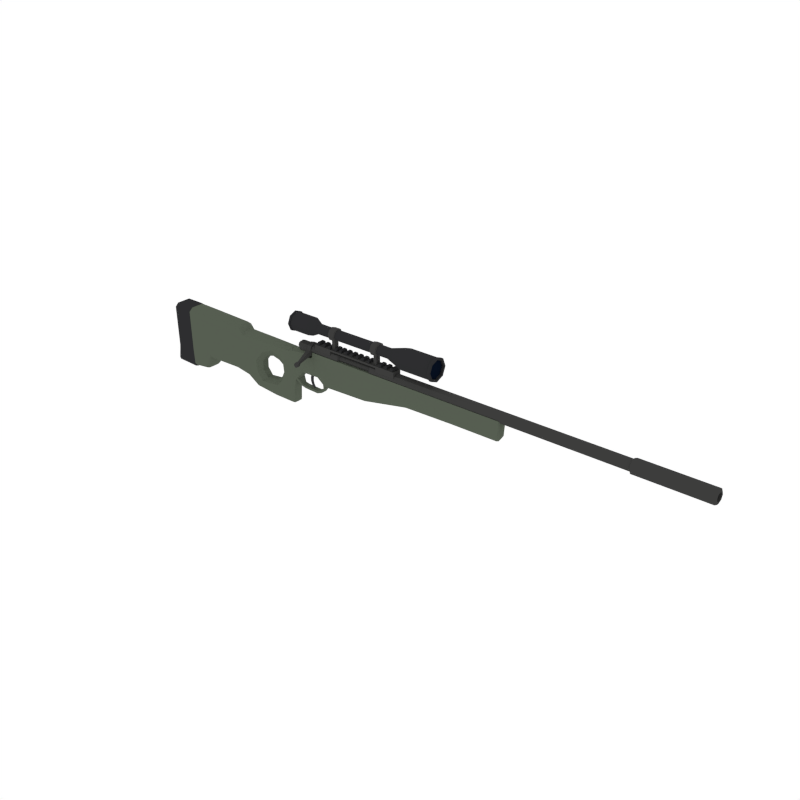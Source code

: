 # Source: SniperRifle_3.blend  (saved by Blender 2.79.0; exported with 4.5.12 LTS)
import bpy
from mathutils import Matrix  # noqa: F401  (used for matrix-valued properties, if any)

bpy.ops.wm.read_factory_settings(use_empty=True)
scene = bpy.context.scene
scene.name = 'Scene'

# ---- collections
col_collection_1 = bpy.data.collections.new('Collection 1'); scene.collection.children.link(col_collection_1)

# ---- materials (node trees are filled in below, after node groups)
mat_green = bpy.data.materials.new('Green')
mat_green.alpha_threshold = 0.0
mat_green.diffuse_color = (0.09315, 0.1107, 0.08222, 1.0)
mat_green.roughness = 0.5
mat_black = bpy.data.materials.new('Black')
mat_black.alpha_threshold = 0.0
mat_black.diffuse_color = (0.02697, 0.02748, 0.0291, 1.0)
mat_black.roughness = 0.5
mat_darkmetal = bpy.data.materials.new('DarkMetal')
mat_darkmetal.alpha_threshold = 0.0
mat_darkmetal.diffuse_color = (0.047, 0.04696, 0.04579, 1.0)
mat_darkmetal.roughness = 0.5
mat_glass = bpy.data.materials.new('Glass')
mat_glass.alpha_threshold = 0.0
mat_glass.diffuse_color = (0.002634, 0.005688, 0.01463, 1.0)
mat_glass.roughness = 0.5
mat_grey = bpy.data.materials.new('Grey')
mat_grey.alpha_threshold = 0.0
mat_grey.diffuse_color = (0.04112, 0.04221, 0.04445, 1.0)
mat_grey.roughness = 0.5

# ---- material node trees

# ---- world
world_world = bpy.data.worlds.new('World'); scene.world = world_world
world_world.color = (1.0, 1.0, 1.0)
world_world.use_sun_shadow = False
world_world.sun_shadow_jitter_overblur = 0.0
world_world.cycles.sampling_method = 'NONE'
world_world.cycles.sample_map_resolution = 256

# ---- meshes
me_cylinder_034 = bpy.data.meshes.new('Cylinder.034')
me_cylinder_034.from_pydata([(0.3404, 0.114, 0.6758), (0.3404, 0.08064, 0.5952), (0.3404, -1.338e-07, 0.5618), (0.3404, -0.08064, 0.5952), (0.3404, -0.114, 0.6758), (0.3404, -0.08064, 0.7565), (0.3404, -1.274e-07, 0.7899), (0.3404, 0.08064, 0.7565), (0.4427, 0.06334, 0.6758), (0.4427, 0.04479, 0.631), (0.4427, -1.333e-07, 0.6125), (0.4427, -0.04479, 0.631), (0.4427, -0.06334, 0.6758), (0.4427, -0.04479, 0.7206), (0.4427, -1.297e-07, 0.7392), (0.4427, 0.04479, 0.7206), (0.6352, -1.333e-07, 0.6125), (0.6352, 0.04479, 0.631), (0.6352, 0.04479, 0.7206), (0.6352, -1.297e-07, 0.7392), (0.6352, -0.04479, 0.7206), (0.6352, -0.06334, 0.6758), (0.6352, -0.04479, 0.631), (0.6352, 0.06334, 0.6758), (0.7245, 0.04479, 0.631), (0.7245, -1.297e-07, 0.7392), (0.7245, -0.06334, 0.6758), (0.7245, 0.06334, 0.6758), (0.7245, -1.333e-07, 0.6125), (0.7245, 0.04479, 0.7206), (0.7245, -0.04479, 0.7206), (0.7245, -0.04479, 0.631), (0.7176, -1.338e-07, 0.5963), (0.6422, -1.338e-07, 0.5963), (0.7176, 0.05624, 0.7321), (0.6422, 0.05624, 0.7321), (0.7176, -0.05624, 0.7321), (0.6422, -0.05624, 0.7321), (0.7176, -0.05624, 0.6196), (0.6422, -0.05624, 0.6196), (0.6422, -0.07953, 0.6758), (0.6422, -1.294e-07, 0.7554), (0.6422, 0.07953, 0.6758), (0.6422, 0.05624, 0.6196), (0.7176, 0.05624, 0.6196), (0.7176, -1.294e-07, 0.7554), (0.7176, -0.07953, 0.6758), (0.7176, 0.07953, 0.6758), (0.7004, -1.343e-07, 0.5959), (0.6594, -1.343e-07, 0.5959), (0.7004, -0.03059, 0.6086), (0.6594, -0.03059, 0.6086), (0.6594, 0.03059, 0.6086), (0.7004, 0.03059, 0.6086), (0.7004, -1.343e-07, 0.4464), (0.6594, -1.343e-07, 0.4464), (0.7004, -0.03059, 0.4464), (0.6594, -0.03059, 0.4464), (0.6594, 0.03059, 0.4464), (0.7004, 0.03059, 0.4464), (1.701, 0.1312, 0.6758), (1.701, 0.09275, 0.5831), (1.701, 3.43e-08, 0.5447), (1.701, -0.09275, 0.5831), (1.701, -0.1312, 0.6758), (1.701, -0.09275, 0.7686), (1.701, 4.16e-08, 0.807), (1.701, 0.09275, 0.7686), (2.124, 0.1312, 0.6758), (2.124, 0.09275, 0.5831), (2.124, 1.723e-07, 0.5447), (2.124, -0.09275, 0.5831), (2.124, -0.1312, 0.6758), (2.124, -0.09275, 0.7686), (2.124, 1.796e-07, 0.807), (2.124, 0.09275, 0.7686), (1.48, 0.06334, 0.6758), (1.48, 0.04479, 0.631), (1.48, 1.268e-08, 0.6125), (1.48, -0.04479, 0.631), (1.48, -0.06334, 0.6758), (1.48, -0.04479, 0.7206), (1.48, 1.621e-08, 0.7392), (1.48, 0.04479, 0.7206), (1.338, -3.895e-08, 0.6125), (1.338, 0.04479, 0.631), (1.338, 0.04479, 0.7206), (1.338, -3.543e-08, 0.7392), (1.338, -0.04479, 0.7206), (1.338, -0.06334, 0.6758), (1.338, -0.04479, 0.631), (1.338, 0.06334, 0.6758), (1.249, 0.04479, 0.631), (1.249, -5.938e-08, 0.7392), (1.249, -0.06334, 0.6758), (1.249, 0.06334, 0.6758), (1.249, -6.29e-08, 0.6125), (1.249, 0.04479, 0.7206), (1.249, -0.04479, 0.7206), (1.249, -0.04479, 0.631), (1.256, -6.161e-08, 0.5963), (1.331, -4.139e-08, 0.5963), (1.256, 0.05624, 0.7321), (1.331, 0.05624, 0.7321), (1.256, -0.05624, 0.7321), (1.331, -0.05624, 0.7321), (1.256, -0.05624, 0.6196), (1.331, -0.05624, 0.6196), (1.331, -0.07953, 0.6758), (1.331, -3.696e-08, 0.7554), (1.331, 0.07953, 0.6758), (1.331, 0.05624, 0.6196), (1.256, 0.05624, 0.6196), (1.256, -5.719e-08, 0.7554), (1.256, -0.07953, 0.6758), (1.256, 0.07953, 0.6758), (1.273, -5.744e-08, 0.5959), (1.314, -4.644e-08, 0.5959), (1.273, -0.03059, 0.6086), (1.314, -0.03059, 0.6086), (1.314, 0.03059, 0.6086), (1.273, 0.03059, 0.6086), (1.273, -5.744e-08, 0.4464), (1.314, -4.644e-08, 0.4464), (1.273, -0.03059, 0.4464), (1.314, -0.03059, 0.4464), (1.314, 0.03059, 0.4464), (1.273, 0.03059, 0.4464), (2.124, 0.1144, 0.6758), (2.124, 0.08087, 0.595), (2.124, 1.721e-07, 0.5615), (2.124, -0.08087, 0.595), (2.124, -0.1144, 0.6758), (2.124, -0.08087, 0.7567), (2.124, 1.784e-07, 0.7902), (2.124, 0.08087, 0.7567), (2.099, 0.1144, 0.6758), (2.099, 0.08087, 0.595), (2.099, 1.721e-07, 0.5615), (2.099, -0.08087, 0.595), (2.099, -0.1144, 0.6758), (2.099, -0.08087, 0.7567), (2.099, 1.784e-07, 0.7902), (2.099, 0.08087, 0.7567), (0.06597, 0.09397, 0.6758), (0.06597, 0.06645, 0.6094), (0.06597, -1.321e-07, 0.5819), (0.06597, -0.06645, 0.6094), (0.06597, -0.09397, 0.6758), (0.06597, -0.06645, 0.7423), (0.06597, -1.269e-07, 0.7698), (0.06597, 0.06645, 0.7423), (0.08145, 0.09397, 0.6758), (0.08145, 0.06645, 0.6094), (0.08145, -1.321e-07, 0.5819), (0.08145, -0.06645, 0.6094), (0.08145, -0.09397, 0.6758), (0.08145, -0.06645, 0.7423), (0.08145, -1.269e-07, 0.7698), (0.08145, 0.06645, 0.7423), (2.095, 0.09275, 0.7686), (2.095, 1.655e-07, 0.807), (2.095, -0.09275, 0.7686), (2.095, -0.1312, 0.6758), (2.095, -0.09275, 0.5831), (2.095, 1.582e-07, 0.5447), (2.095, 0.09275, 0.5831), (2.095, 0.1312, 0.6758), (2.124, 0.1414, 0.6758), (2.124, 0.09997, 0.5759), (2.124, 1.725e-07, 0.5345), (2.124, -0.09997, 0.5759), (2.124, -0.1414, 0.6758), (2.124, -0.09997, 0.7758), (2.124, 1.804e-07, 0.8172), (2.124, 0.09997, 0.7758), (2.095, 0.09997, 0.7758), (2.095, -0.09997, 0.7758), (2.095, -0.09997, 0.5759), (2.095, 0.09997, 0.5759), (2.095, 1.652e-07, 0.8172), (2.095, -0.1414, 0.6758), (2.095, 1.574e-07, 0.5345), (2.095, 0.1414, 0.6758), (0.09083, 0.08064, 0.7565), (0.09083, -1.274e-07, 0.7899), (0.09083, -0.08064, 0.7565), (0.09083, -0.114, 0.6758), (0.09083, -0.08064, 0.5952), (0.09083, -1.338e-07, 0.5618), (0.09083, 0.08064, 0.5952), (0.09083, 0.114, 0.6758), (0.06651, 0.1243, 0.6758), (0.06651, 0.08788, 0.588), (0.06651, -1.348e-07, 0.5515), (0.06651, -0.08788, 0.588), (0.06651, -0.1243, 0.6758), (0.06651, -0.08788, 0.7637), (0.06651, -1.279e-07, 0.8001), (0.06651, 0.08788, 0.7637), (0.09028, 0.08788, 0.7637), (0.09028, -0.08788, 0.7637), (0.09028, -0.08788, 0.588), (0.09028, 0.08788, 0.588), (0.09028, -1.279e-07, 0.8001), (0.09028, -0.1243, 0.6758), (0.09028, -1.348e-07, 0.5515), (0.09028, 0.1243, 0.6758), (0.286, -0.06872, 0.3492), (0.5381, -0.06299, 0.3807), (1.738, -0.06299, 0.3807), (2.352, -0.06299, 0.3807), (-1.903, -0.1335, -0.1549), (-0.7725, -0.1007, -0.04624), (-1.659, -0.1335, -0.1339), (0.3716, -0.06387, 0.3807), (0.3716, -0.01991, 0.3807), (0.286, -0.0214, 0.3807), (-1.644, -0.1348, -0.1328), (0.05233, -0.05538, -0.3604), (0.2023, -0.01337, 0.05729), (0.2054, -0.06816, 0.1294), (0.2032, -0.05174, 0.0784), (0.07542, -0.06755, 0.003109), (0.0939, -0.0625, -0.03936), (0.5409, -0.06299, 0.0452), (0.5398, -0.0472, -0.005778), (2.355, -0.06299, 0.1885), (2.354, -0.0472, 0.1375), (1.741, -0.06299, 0.1769), (1.74, -0.0472, 0.1259), (2.956, -0.06299, 0.3807), (2.968, -0.0472, 0.3807), (0.02803, -0.06941, -0.1821), (0.05896, -0.06116, -0.1848), (0.4298, -0.06373, 0.1326), (0.4267, -0.009507, 0.06056), (0.4276, -0.04772, 0.08167), (2.941, -0.06299, 0.1901), (2.934, -0.0472, 0.139), (2.956, -0.06299, 0.3138), (2.968, -0.0472, 0.3063), (2.949, -0.06299, 0.2003), (2.958, -0.0472, 0.171), (0.3717, -0.06417, 0.3278), (0.3475, -0.06579, 0.3036), (0.3717, -0.06415, 0.2795), (0.3104, -0.06816, 0.3036), (0.2861, -0.06949, 0.3278), (0.2862, -0.0694, 0.2795), (0.2861, -0.02164, 0.3278), (0.3103, -0.02123, 0.3036), (0.3475, -0.0205, 0.3036), (0.3717, -0.02001, 0.3278), (-1.445, -0.127, -0.1127), (-1.34, -0.1229, -0.1028), (-0.04752, -0.07236, -0.1727), (-0.6593, -0.09629, -0.1851), (-0.1801, -0.07754, 0.2964), (0.006664, -0.07024, 0.007412), (-0.07572, -0.07346, 0.2964), (-0.1628, -0.03926, 0.3384), (0.01959, -0.0339, 0.3384), (0.02586, -0.06949, 0.2964), (0.06084, -0.06916, 0.3135), (-1.918, -0.1335, 0.3659), (-1.92, -0.08972, 0.4079), (-0.7417, -0.09951, 0.2964), (-0.7416, -0.05008, 0.3384), (-1.671, -0.1335, 0.3659), (-1.672, -0.08972, 0.4079), (-1.655, -0.1352, 0.3659), (-1.657, -0.08316, 0.4079), (-1.439, -0.1268, 0.3659), (-1.439, -0.07674, 0.4079), (-1.341, -0.07361, 0.4079), (-1.34, -0.1229, 0.3659), (-0.325, -0.04402, 0.3384), (-0.3391, -0.08376, 0.2964), (-0.07864, -0.03678, 0.3384), (-0.5128, -0.09056, -0.2852), (-0.552, -0.0464, -0.3222), (-0.5405, -0.08007, -0.3113), (-1.933, -0.08538, -0.3715), (-1.928, -0.1335, -0.3286), (-1.932, -0.1194, -0.3589), (-0.8588, -0.1041, -0.1445), (-0.8918, -0.05632, -0.1815), (-0.8821, -0.09003, -0.1707), (-1.647, -0.1335, -0.3402), (-1.644, -0.08538, -0.3836), (-1.645, -0.1194, -0.3709), (-1.63, -0.07787, -0.3687), (-1.633, -0.1344, -0.3254), (-1.631, -0.1119, -0.356), (0.02442, -0.06955, -0.3303), (0.03205, -0.06776, -0.3554), (-1.434, -0.07213, -0.3497), (-1.436, -0.1267, -0.3064), (-1.435, -0.1061, -0.337), (-1.341, -0.06933, -0.1815), (-1.34, -0.1229, -0.1445), (-1.341, -0.1034, -0.1707), (-0.7016, -0.05077, -0.2201), (-0.6892, -0.0844, -0.2098), (-0.257, -0.03883, -0.3561), (-0.2157, -0.07894, -0.3239), (-0.2449, -0.07232, -0.3485), (0.05289, -0.05968, -0.3303), (1.146, -0.06299, 0.3807), (1.148, -0.06299, 0.06358), (1.147, -0.0472, 0.01261), (0.0995, -0.0683, 0.02598), (0.1137, -0.06055, -0.01803), (0.1264, -0.02213, -0.02857), (0.1537, -0.03519, -0.112), (0.1623, -0.03519, -0.08698), (0.1628, -0.03218, -0.08723), (0.2213, -0.03519, -0.1276), (0.2213, -0.03519, -0.09954), (0.2213, -0.01825, -0.09968), (0.4072, -0.03519, -0.1351), (0.4072, -0.03519, -0.106), (0.4072, -0.01638, -0.106), (0.479, -0.03519, -0.1068), (0.4643, -0.03519, -0.08171), (0.464, -0.01748, -0.0816), (0.5359, -0.03519, -0.03512), (0.5071, -0.03519, -0.03927), (0.5079, -0.02039, -0.0389), (0.5123, -0.009118, -0.005895), (0.5128, -0.04732, 0.01522), (0.5142, -0.06317, 0.0662), (-0.8312, -0.103, -0.05209), (-0.8036, -0.1019, 0.3659), (-0.8036, -0.05251, 0.4079), (-0.9086, -0.106, -0.1445), (-0.9296, -0.09141, -0.1707), (-0.9382, -0.05766, -0.1815), (-0.4038, -0.04152, 0.1057), (-0.4323, -0.08741, 0.1605), (-0.451, -0.08814, -0.2253), (-0.406, -0.04034, -0.1765), (-0.5311, -0.09127, -0.121), (-0.4755, -0.04238, -0.09071), (-0.4737, -0.04274, 0.01714), (-0.5462, -0.09186, 0.02246), (-0.1269, -0.07546, -0.1166), (-0.1635, -0.03296, -0.0949), (-0.24, -0.03547, -0.1561), (-0.1989, -0.07828, -0.2079), (-0.2834, -0.08159, 0.2216), (-0.2994, -0.03721, 0.1358), (-0.2032, -0.03439, 0.1109), (-0.1683, -0.07708, 0.1906), (-0.1046, -0.07459, 0.1403), (-0.1376, -0.03206, 0.06285), (-0.1316, -0.03173, -0.02377), (-0.08854, -0.07396, -0.009264), (0.286, 0.06872, 0.3492), (0.5381, 0.06299, 0.3807), (1.738, 0.06299, 0.3807), (2.352, 0.06299, 0.3807), (-1.903, 0.1335, -0.1549), (-0.7725, 0.1007, -0.04624), (-1.659, 0.1335, -0.1339), (0.3716, 0.06387, 0.3807), (0.3716, 0.01991, 0.3807), (0.286, 0.0214, 0.3807), (-1.644, 0.1348, -0.1328), (0.05233, 0.05538, -0.3604), (0.2023, 0.01337, 0.05729), (0.2054, 0.06816, 0.1294), (0.2032, 0.05174, 0.0784), (0.07542, 0.06755, 0.003109), (0.0939, 0.0625, -0.03936), (0.5409, 0.06299, 0.0452), (0.5398, 0.0472, -0.005778), (2.355, 0.06299, 0.1885), (2.354, 0.0472, 0.1375), (1.741, 0.06299, 0.1769), (1.74, 0.0472, 0.1259), (2.956, 0.06299, 0.3807), (2.968, 0.0472, 0.3807), (0.02803, 0.06941, -0.1821), (0.05896, 0.06116, -0.1848), (0.4298, 0.06373, 0.1326), (0.4267, 0.009507, 0.06056), (0.4276, 0.04772, 0.08167), (2.941, 0.06299, 0.1901), (2.934, 0.0472, 0.139), (2.956, 0.06299, 0.3138), (2.968, 0.0472, 0.3063), (2.949, 0.06299, 0.2003), (2.958, 0.0472, 0.171), (0.3717, 0.06417, 0.3278), (0.3475, 0.06579, 0.3036), (0.3717, 0.06415, 0.2795), (0.3104, 0.06816, 0.3036), (0.2861, 0.06949, 0.3278), (0.2862, 0.0694, 0.2795), (0.2861, 0.02164, 0.3278), (0.3103, 0.02123, 0.3036), (0.3475, 0.0205, 0.3036), (0.3717, 0.02001, 0.3278), (-1.445, 0.127, -0.1127), (-1.34, 0.1229, -0.1028), (-0.5546, 5.318e-09, -0.3222), (-0.1627, 1.053e-08, 0.3384), (0.01974, 1.296e-08, 0.3384), (-1.903, -1.263e-08, -0.1549), (-1.927, -1.294e-08, -0.3715), (-1.639, -9.117e-09, -0.3836), (-1.92, -1.285e-08, 0.4079), (-1.672, -9.557e-09, 0.4079), (-0.8921, 8.252e-10, -0.1815), (-0.7416, 2.828e-09, 0.3384), (-1.626, -8.942e-09, -0.3687), (-1.658, -9.362e-09, 0.4079), (-1.431, -6.341e-09, -0.3497), (-1.439, -6.452e-09, 0.4079), (-1.341, -5.143e-09, -0.1815), (-1.341, -5.143e-09, 0.4079), (-0.7031, 3.34e-09, -0.2201), (-0.3249, 8.375e-09, 0.3384), (0.1011, 1.404e-08, -0.05695), (0.06728, 1.359e-08, -0.1859), (0.05678, 1.345e-08, -0.3609), (0.2023, 1.539e-08, 0.05729), (0.4267, 1.838e-08, 0.06056), (0.5393, 1.988e-08, -0.02689), (1.739, 3.584e-08, 0.1048), (2.353, 4.402e-08, 0.1164), (2.931, 5.17e-08, 0.1179), (2.973, 5.226e-08, 0.3807), (2.973, 5.226e-08, 0.3032), (2.961, 5.211e-08, 0.1588), (2.352, 4.399e-08, 0.3807), (1.738, 3.583e-08, 0.3807), (0.5381, 1.986e-08, 0.3807), (0.3716, 1.764e-08, 0.3807), (0.286, 1.65e-08, 0.3807), (-0.04752, 0.07236, -0.1727), (-0.261, 9.224e-09, -0.3526), (-0.08156, 1.161e-08, 0.3384), (-0.4087, 7.26e-09, 0.1055), (-0.4108, 7.231e-09, -0.1767), (-0.6593, 0.09629, -0.1851), (-0.4786, 6.328e-09, 0.01699), (-0.4804, 6.305e-09, -0.09091), (-0.1801, 0.07754, 0.2964), (0.006664, 0.07024, 0.007412), (-0.07572, 0.07346, 0.2964), (-0.2074, 9.937e-09, 0.1107), (-0.304, 8.652e-09, 0.1356), (-0.1358, 1.089e-08, -0.024), (-0.1418, 1.081e-08, 0.06277), (-0.2445, 9.444e-09, -0.1567), (-0.1676, 1.047e-08, -0.09539), (-0.1628, 0.03926, 0.3384), (0.01959, 0.0339, 0.3384), (0.02586, 0.06949, 0.2964), (0.06084, 0.06916, 0.3135), (-1.918, 0.1335, 0.3659), (-1.92, 0.08972, 0.4079), (-0.7417, 0.09951, 0.2964), (-0.7416, 0.05008, 0.3384), (-1.671, 0.1335, 0.3659), (-1.672, 0.08972, 0.4079), (-1.655, 0.1352, 0.3659), (-1.657, 0.08316, 0.4079), (-1.439, 0.1268, 0.3659), (-1.439, 0.07674, 0.4079), (-1.341, 0.07361, 0.4079), (-1.34, 0.1229, 0.3659), (-0.325, 0.04402, 0.3384), (-0.3391, 0.08376, 0.2964), (-0.07864, 0.03678, 0.3384), (-0.5128, 0.09056, -0.2852), (-0.552, 0.0464, -0.3222), (-0.5405, 0.08007, -0.3113), (-1.933, 0.08538, -0.3715), (-1.928, 0.1335, -0.3286), (-1.932, 0.1194, -0.3589), (-0.8588, 0.1041, -0.1445), (-0.8918, 0.05632, -0.1815), (-0.8821, 0.09003, -0.1707), (-1.647, 0.1335, -0.3402), (-1.644, 0.08538, -0.3836), (-1.645, 0.1194, -0.3709), (-1.63, 0.07787, -0.3687), (-1.633, 0.1344, -0.3254), (-1.631, 0.1119, -0.356), (0.02442, 0.06955, -0.3303), (0.05866, 1.348e-08, -0.3295), (0.03205, 0.06776, -0.3554), (-1.434, 0.07213, -0.3497), (-1.436, 0.1267, -0.3064), (-1.435, 0.1061, -0.337), (-1.341, 0.06933, -0.1815), (-1.34, 0.1229, -0.1445), (-1.341, 0.1034, -0.1707), (-0.7016, 0.05077, -0.2201), (-0.6892, 0.0844, -0.2098), (-0.257, 0.03883, -0.3561), (-0.2157, 0.07894, -0.3239), (-0.2449, 0.07232, -0.3485), (0.05289, 0.05968, -0.3303), (1.146, 0.06299, 0.3807), (1.148, 0.06299, 0.06358), (1.147, 0.0472, 0.01261), (1.147, 2.796e-08, -0.008505), (1.146, 2.794e-08, 0.3807), (0.0995, 0.0683, 0.02598), (0.1137, 0.06055, -0.01803), (0.1264, 0.02213, -0.02857), (0.1264, 1.438e-08, -0.02857), (0.1537, 0.03519, -0.112), (0.154, 1.475e-08, -0.1122), (0.1623, 0.03519, -0.08698), (0.1628, 0.03218, -0.08723), (0.1628, 1.486e-08, -0.08723), (0.2213, 0.03519, -0.1276), (0.2209, 1.564e-08, -0.1275), (0.2213, 0.03519, -0.09954), (0.2213, 0.01825, -0.09968), (0.2213, 1.564e-08, -0.09968), (0.4072, 0.03519, -0.1351), (0.4072, 1.812e-08, -0.136), (0.4072, 0.03519, -0.106), (0.4072, 0.01638, -0.106), (0.4072, 1.812e-08, -0.106), (0.479, 0.03519, -0.1068), (0.4788, 1.907e-08, -0.1064), (0.4643, 0.03519, -0.08171), (0.464, 0.01748, -0.0816), (0.464, 1.887e-08, -0.0816), (0.5359, 0.03519, -0.03512), (0.5353, 1.982e-08, -0.03496), (0.5071, 0.03519, -0.03927), (0.5079, 0.0204, -0.0389), (0.5079, 1.946e-08, -0.0389), (0.5123, 0.009118, -0.005895), (0.5128, 0.04732, 0.01522), (0.5142, 0.06317, 0.0662), (0.5123, 1.952e-08, -0.005895), (-0.8312, 0.103, -0.05209), (-0.9385, 2.078e-10, -0.1815), (-0.8036, 2.004e-09, 0.4079), (-0.8036, 0.1019, 0.3659), (-0.8036, 0.05251, 0.4079), (-0.9086, 0.106, -0.1445), (-0.9296, 0.09141, -0.1707), (-0.9382, 0.05766, -0.1815), (-0.4038, 0.04152, 0.1057), (-0.4323, 0.08741, 0.1605), (-0.451, 0.08814, -0.2253), (-0.406, 0.04034, -0.1765), (-0.5311, 0.09127, -0.121), (-0.4755, 0.04238, -0.09071), (-0.4737, 0.04274, 0.01714), (-0.5462, 0.09186, 0.02246), (-0.1269, 0.07546, -0.1166), (-0.1635, 0.03296, -0.0949), (-0.24, 0.03547, -0.1561), (-0.1989, 0.07828, -0.2079), (-0.2834, 0.08159, 0.2216), (-0.2994, 0.03721, 0.1358), (-0.2032, 0.03439, 0.1109), (-0.1683, 0.07708, 0.1906), (-0.1046, 0.07459, 0.1403), (-0.1376, 0.03206, 0.06285), (-0.1316, 0.03173, -0.02377), (-0.08854, 0.07396, -0.009264), (0.1673, 0.06334, 0.4027), (5.311, 0.06614, 0.4027), (0.1673, 0.04478, 0.3579), (5.311, 0.04677, 0.3559), (0.1673, -1.001e-07, 0.3394), (5.311, 1.481e-08, 0.3366), (0.1673, -0.04478, 0.3579), (5.311, -0.04677, 0.3559), (0.1673, -0.06334, 0.4027), (5.311, -0.06614, 0.4027), (0.1673, -0.04478, 0.4475), (5.311, -0.04677, 0.4495), (0.1673, -9.662e-08, 0.466), (5.311, 1.849e-08, 0.4688), (0.1673, 0.04478, 0.4475), (5.311, 0.04677, 0.4495), (0.1673, 0.04125, 0.4027), (0.1673, 0.02917, 0.3735), (0.1673, -9.918e-08, 0.3615), (0.1673, -0.02917, 0.3735), (0.1673, -0.04125, 0.4027), (0.1673, -0.02917, 0.4319), (0.1673, -9.689e-08, 0.444), (0.1673, 0.02917, 0.4319), (0.1371, 0.04125, 0.4027), (0.1371, 0.02917, 0.3735), (0.1371, -9.958e-08, 0.3615), (0.1371, -0.02917, 0.3735), (0.1371, -0.04125, 0.4027), (0.1371, -0.02917, 0.4319), (0.1371, -9.729e-08, 0.444), (0.1371, 0.02917, 0.4319), (5.311, 0.03527, 0.3674), (5.311, 0.04988, 0.4027), (5.311, 1.496e-08, 0.3528), (5.311, -0.03527, 0.3674), (5.311, -0.04988, 0.4027), (5.311, -0.03527, 0.438), (5.311, 1.773e-08, 0.4526), (5.311, 0.03527, 0.438), (4.236, 0.03527, 0.3674), (4.236, 0.04988, 0.4027), (4.236, -1.393e-07, 0.3528), (4.236, -0.03527, 0.3674), (4.236, -0.04988, 0.4027), (4.236, -0.03527, 0.438), (4.236, -1.366e-07, 0.4526), (4.236, 0.03527, 0.438), (0.7554, 0.06366, 0.4027), (0.7554, 0.04501, 0.3577), (0.7554, -8.701e-08, 0.339), (0.7554, -0.04501, 0.3577), (0.7554, -0.06366, 0.4027), (0.7554, -0.04501, 0.4477), (0.7554, -8.346e-08, 0.4664), (0.7554, 0.04501, 0.4477), (1.224, 0.04514, 0.4478), (1.224, -7.422e-08, 0.4665), (1.224, -0.04514, 0.4478), (1.224, -0.06384, 0.4027), (1.224, -0.04514, 0.3576), (1.224, -7.777e-08, 0.3389), (1.224, 0.04514, 0.3576), (1.224, 0.06384, 0.4027), (0.7712, -0.039, 0.4027), (0.7712, -0.02214, 0.4434), (0.7712, -0.02214, 0.362), (1.209, -0.02226, 0.3619), (1.209, -0.03917, 0.4027), (1.209, -0.02226, 0.4435), (0.3581, 0.07794, 0.4027), (0.3581, 0.05511, 0.3476), (0.3581, -1e-07, 0.3248), (0.3581, -0.05511, 0.3476), (0.3581, -0.07794, 0.4027), (0.3581, -0.05511, 0.4578), (0.3581, -9.569e-08, 0.4806), (0.3581, 0.05511, 0.4578), (0.3011, 0.07794, 0.4027), (0.3011, 0.05511, 0.3476), (0.3011, -1.008e-07, 0.3248), (0.3011, -0.05511, 0.3476), (0.3011, -0.07794, 0.4027), (0.3011, -0.05511, 0.4578), (0.3011, -9.645e-08, 0.4806), (0.3011, 0.05511, 0.4578), (0.3428, -0.2288, 0.293), (0.3428, -0.2394, 0.3185), (0.3164, -0.2288, 0.293), (0.3164, -0.2394, 0.3185), (0.3557, -0.2438, 0.2868), (0.3557, -0.2544, 0.3123), (0.3035, -0.2438, 0.2868), (0.3035, -0.2544, 0.3123), (0.3601, -0.2649, 0.278), (0.3601, -0.2755, 0.3035), (0.2991, -0.2649, 0.278), (0.2991, -0.2755, 0.3035), (0.3525, -0.2818, 0.271), (0.3525, -0.2924, 0.2965), (0.3067, -0.2818, 0.271), (0.3067, -0.2924, 0.2965), (0.3379, -0.2938, 0.2663), (0.3379, -0.3044, 0.2918), (0.3213, -0.2938, 0.2663), (0.3213, -0.3044, 0.2918), (4.44, 0.04642, 0.4491), (4.44, -1.283e-09, 0.4684), (4.44, -0.04642, 0.4491), (4.44, -0.06565, 0.4027), (4.44, -0.04642, 0.3563), (4.44, -4.935e-09, 0.3371), (4.44, 0.04642, 0.3563), (4.44, 0.06565, 0.4027), (5.298, 0.06062, 0.3421), (5.298, 0.08573, 0.4027), (5.298, 3.059e-08, 0.317), (5.298, -0.06062, 0.3421), (5.298, -0.08573, 0.4027), (5.298, -0.06062, 0.4633), (5.298, 3.536e-08, 0.4884), (5.298, 0.06062, 0.4633), (4.454, 0.0851, 0.4027), (4.454, 0.06017, 0.4629), (4.454, 1.354e-08, 0.4878), (4.454, -0.06017, 0.4629), (4.454, -0.0851, 0.4027), (4.454, -0.06017, 0.3425), (4.454, 8.802e-09, 0.3176), (4.454, 0.06017, 0.3425), (0.3429, 0.006027, 0.106), (0.3429, -0.0157, 0.106), (0.3363, 0.006027, 0.06483), (0.3363, -0.0157, 0.06483), (0.2998, 0.006027, 0.1007), (0.2998, -0.0157, 0.1007), (0.2987, 0.006027, 0.06024), (0.2987, -0.0157, 0.06024), (0.3172, 0.006027, 0.02997), (0.3172, -0.0157, 0.02997), (0.2907, 0.006027, 0.02605), (0.2907, -0.0157, 0.02605), (0.314, 0.006027, -0.01568), (0.314, -0.0157, -0.01568), (0.2913, 0.006027, -0.01678), (0.2913, -0.0157, -0.01678), (0.3243, 0.006027, -0.05033), (0.3243, -0.0157, -0.05033), (0.3132, 0.006027, -0.06927), (0.3132, -0.0157, -0.06927), (0.3443, 0.006027, -0.08492), (0.3443, -0.0157, -0.08492), (0.3393, 0.006027, -0.09687), (0.3393, -0.0157, -0.09687), (0.4183, -0.05813, 0.4974), (1.32, 0.05836, 0.4206), (0.4183, 0.05813, 0.4974), (1.577, -0.05843, 0.4974), (1.32, -0.05836, 0.4206), (1.577, 0.05843, 0.4974), (1.577, -0.05843, 0.4753), (0.4183, -0.05813, 0.4753), (1.577, 0.05843, 0.4206), (1.577, -0.05843, 0.4206), (0.4183, 0.05813, 0.4753), (1.577, 0.05843, 0.4753), (0.6493, -0.05818, 0.4974), (0.6493, 0.05818, 0.4206), (0.6493, 0.05818, 0.4974), (0.6493, -0.05818, 0.4753), (0.4183, 0.05813, 0.4206), (0.6493, 0.05818, 0.4753), (1.32, -0.05836, 0.4974), (0.4183, -0.05813, 0.4206), (1.32, 0.05836, 0.4974), (1.32, -0.05836, 0.4753), (0.6493, -0.05818, 0.4206), (1.32, 0.05836, 0.4753), (0.4493, -0.05122, 0.491), (0.4493, 0.05122, 0.491), (0.4812, -0.05122, 0.491), (0.4812, 0.05122, 0.491), (0.4493, -0.05122, 0.516), (0.4493, -0.03684, 0.5304), (0.4493, 0.03684, 0.5304), (0.4493, 0.05122, 0.516), (0.4812, -0.03684, 0.5304), (0.4812, -0.05122, 0.516), (0.4812, 0.05122, 0.516), (0.4812, 0.03684, 0.5304), (0.5322, -0.05122, 0.491), (0.5322, 0.05122, 0.491), (0.564, -0.05122, 0.491), (0.564, 0.05122, 0.491), (0.5322, -0.05122, 0.516), (0.5322, -0.03684, 0.5304), (0.5322, 0.03684, 0.5304), (0.5322, 0.05122, 0.516), (0.564, -0.03684, 0.5304), (0.564, -0.05122, 0.516), (0.564, 0.05122, 0.516), (0.564, 0.03684, 0.5304), (0.615, -0.05122, 0.491), (0.615, 0.05122, 0.491), (0.6468, -0.05122, 0.491), (0.6468, 0.05122, 0.491), (0.615, -0.05122, 0.516), (0.615, -0.03684, 0.5304), (0.615, 0.03684, 0.5304), (0.615, 0.05122, 0.516), (0.6468, -0.03684, 0.5304), (0.6468, -0.05122, 0.516), (0.6468, 0.05122, 0.516), (0.6468, 0.03684, 0.5304), (0.7119, -0.05122, 0.491), (0.7119, 0.05122, 0.491), (0.7437, -0.05122, 0.491), (0.7437, 0.05122, 0.491), (0.7119, -0.05122, 0.516), (0.7119, -0.03684, 0.5304), (0.7119, 0.03684, 0.5304), (0.7119, 0.05122, 0.516), (0.7437, -0.03684, 0.5304), (0.7437, -0.05122, 0.516), (0.7437, 0.05122, 0.516), (0.7437, 0.03684, 0.5304), (0.7806, -0.05122, 0.491), (0.7806, 0.05122, 0.491), (0.8124, -0.05122, 0.491), (0.8124, 0.05122, 0.491), (0.7806, -0.05122, 0.516), (0.7806, -0.03684, 0.5304), (0.7806, 0.03684, 0.5304), (0.7806, 0.05122, 0.516), (0.8124, -0.03684, 0.5304), (0.8124, -0.05122, 0.516), (0.8124, 0.05122, 0.516), (0.8124, 0.03684, 0.5304), (0.8634, -0.05122, 0.491), (0.8634, 0.05122, 0.491), (0.8952, -0.05122, 0.491), (0.8952, 0.05122, 0.491), (0.8634, -0.05122, 0.516), (0.8634, -0.03684, 0.5304), (0.8634, 0.03684, 0.5304), (0.8634, 0.05122, 0.516), (0.8952, -0.03684, 0.5304), (0.8952, -0.05122, 0.516), (0.8952, 0.05122, 0.516), (0.8952, 0.03684, 0.5304), (0.9462, -0.05122, 0.491), (0.9462, 0.05122, 0.491), (0.978, -0.05122, 0.491), (0.978, 0.05122, 0.491), (0.9462, -0.05122, 0.516), (0.9462, -0.03684, 0.5304), (0.9462, 0.03684, 0.5304), (0.9462, 0.05122, 0.516), (0.978, -0.03684, 0.5304), (0.978, -0.05122, 0.516), (0.978, 0.05122, 0.516), (0.978, 0.03684, 0.5304), (1.029, -0.05122, 0.491), (1.029, 0.05122, 0.491), (1.061, -0.05122, 0.491), (1.061, 0.05122, 0.491), (1.029, -0.05122, 0.516), (1.029, -0.03684, 0.5304), (1.029, 0.03684, 0.5304), (1.029, 0.05122, 0.516), (1.061, -0.03684, 0.5304), (1.061, -0.05122, 0.516), (1.061, 0.05122, 0.516), (1.061, 0.03684, 0.5304), (1.112, -0.05122, 0.491), (1.112, 0.05122, 0.491), (1.144, -0.05122, 0.491), (1.144, 0.05122, 0.491), (1.112, -0.05122, 0.516), (1.112, -0.03684, 0.5304), (1.112, 0.03684, 0.5304), (1.112, 0.05122, 0.516), (1.144, -0.03684, 0.5304), (1.144, -0.05122, 0.516), (1.144, 0.05122, 0.516), (1.144, 0.03684, 0.5304), (1.195, -0.05122, 0.491), (1.195, 0.05122, 0.491), (1.226, -0.05122, 0.491), (1.226, 0.05122, 0.491), (1.195, -0.05122, 0.516), (1.195, -0.03684, 0.5304), (1.195, 0.03684, 0.5304), (1.195, 0.05122, 0.516), (1.226, -0.03684, 0.5304), (1.226, -0.05122, 0.516), (1.226, 0.05122, 0.516), (1.226, 0.03684, 0.5304), (1.36, -0.05122, 0.491), (1.36, 0.05122, 0.491), (1.392, -0.05122, 0.491), (1.392, 0.05122, 0.491), (1.36, -0.05122, 0.516), (1.36, -0.03684, 0.5304), (1.36, 0.03684, 0.5304), (1.36, 0.05122, 0.516), (1.392, -0.03684, 0.5304), (1.392, -0.05122, 0.516), (1.392, 0.05122, 0.516), (1.392, 0.03684, 0.5304), (1.443, -0.05122, 0.491), (1.443, 0.05122, 0.491), (1.475, -0.05122, 0.491), (1.475, 0.05122, 0.491), (1.443, -0.05122, 0.516), (1.443, -0.03684, 0.5304), (1.443, 0.03684, 0.5304), (1.443, 0.05122, 0.516), (1.475, -0.03684, 0.5304), (1.475, -0.05122, 0.516), (1.475, 0.05122, 0.516), (1.475, 0.03684, 0.5304), (1.526, -0.05122, 0.491), (1.526, 0.05122, 0.491), (1.558, -0.05122, 0.491), (1.558, 0.05122, 0.491), (1.526, -0.05122, 0.516), (1.526, -0.03684, 0.5304), (1.526, 0.03684, 0.5304), (1.526, 0.05122, 0.516), (1.558, -0.03684, 0.5304), (1.558, -0.05122, 0.516), (1.558, 0.05122, 0.516), (1.558, 0.03684, 0.5304)], [], [(188, 187, 205, 202), (190, 189, 206, 203), (185, 184, 200, 204), (187, 186, 201, 205), (4, 3, 11, 12), (2, 1, 9, 10), (7, 6, 14, 15), (5, 4, 12, 13), (3, 2, 10, 11), (1, 0, 8, 9), (0, 7, 15, 8), (6, 5, 13, 14), (12, 11, 22, 21), (14, 13, 20, 19), (8, 15, 18, 23), (9, 8, 23, 17), (11, 10, 16, 22), (13, 12, 21, 20), (15, 14, 19, 18), (10, 9, 17, 16), (30, 25, 45, 36), (23, 18, 35, 42), (31, 26, 46, 38), (19, 20, 37, 41), (24, 28, 32, 44), (21, 22, 39, 40), (25, 29, 34, 45), (16, 17, 43, 33), (40, 39, 38, 46), (41, 37, 36, 45), (42, 35, 34, 47), (43, 42, 47, 44), (32, 38, 50, 48), (37, 40, 46, 36), (35, 41, 45, 34), (33, 43, 52, 49), (17, 23, 42, 43), (29, 27, 47, 34), (22, 16, 33, 39), (27, 24, 44, 47), (20, 21, 40, 37), (28, 31, 38, 32), (18, 19, 41, 35), (26, 30, 36, 46), (49, 52, 58, 55), (48, 50, 56, 54), (38, 39, 51, 50), (44, 32, 48, 53), (43, 44, 53, 52), (39, 33, 49, 51), (57, 55, 54, 56), (55, 58, 59, 54), (50, 51, 57, 56), (53, 48, 54, 59), (52, 53, 59, 58), (51, 49, 55, 57), (97, 29, 25, 93), (98, 30, 26, 94), (99, 31, 28, 96), (92, 24, 27, 95), (95, 27, 29, 97), (93, 25, 30, 98), (94, 26, 31, 99), (162, 163, 181, 177), (74, 75, 175, 174), (164, 165, 182, 178), (73, 74, 174, 173), (166, 167, 183, 179), (72, 73, 173, 172), (167, 160, 176, 183), (71, 72, 172, 171), (64, 80, 79, 63), (62, 78, 77, 61), (67, 83, 82, 66), (65, 81, 80, 64), (63, 79, 78, 62), (61, 77, 76, 60), (60, 76, 83, 67), (66, 82, 81, 65), (71, 70, 130, 131), (80, 89, 90, 79), (82, 87, 88, 81), (76, 91, 86, 83), (77, 85, 91, 76), (79, 90, 84, 78), (81, 88, 89, 80), (83, 86, 87, 82), (78, 84, 85, 77), (98, 104, 113, 93), (91, 110, 103, 86), (99, 106, 114, 94), (87, 109, 105, 88), (92, 112, 100, 96), (89, 108, 107, 90), (93, 113, 102, 97), (84, 101, 111, 85), (108, 114, 106, 107), (109, 113, 104, 105), (110, 115, 102, 103), (111, 112, 115, 110), (100, 116, 118, 106), (105, 104, 114, 108), (103, 102, 113, 109), (101, 117, 120, 111), (85, 111, 110, 91), (97, 102, 115, 95), (90, 107, 101, 84), (95, 115, 112, 92), (88, 105, 108, 89), (96, 100, 106, 99), (86, 103, 109, 87), (94, 114, 104, 98), (117, 123, 126, 120), (116, 122, 124, 118), (106, 118, 119, 107), (112, 121, 116, 100), (111, 120, 121, 112), (107, 119, 117, 101), (125, 124, 122, 123), (123, 122, 127, 126), (118, 124, 125, 119), (121, 127, 122, 116), (120, 126, 127, 121), (119, 125, 123, 117), (96, 28, 24, 92), (135, 134, 142, 143), (69, 68, 128, 129), (68, 75, 135, 128), (74, 73, 133, 134), (72, 71, 131, 132), (70, 69, 129, 130), (75, 74, 134, 135), (73, 72, 132, 133), (136, 143, 142, 141, 140, 139, 138, 137), (133, 132, 140, 141), (131, 130, 138, 139), (129, 128, 136, 137), (128, 135, 143, 136), (134, 133, 141, 142), (132, 131, 139, 140), (130, 129, 137, 138), (151, 144, 152, 159), (150, 198, 199, 151), (148, 196, 197, 149), (146, 194, 195, 147), (151, 199, 192, 144), (149, 197, 198, 150), (147, 195, 196, 148), (145, 193, 194, 146), (152, 153, 154, 155, 156, 157, 158, 159), (149, 150, 158, 157), (147, 148, 156, 155), (145, 146, 154, 153), (150, 151, 159, 158), (148, 149, 157, 156), (146, 147, 155, 154), (144, 145, 153, 152), (61, 166, 165, 62), (63, 164, 163, 64), (65, 162, 161, 66), (67, 160, 167, 60), (60, 167, 166, 61), (62, 165, 164, 63), (64, 163, 162, 65), (66, 161, 160, 67), (180, 174, 175, 176), (181, 172, 173, 177), (182, 170, 171, 178), (183, 168, 169, 179), (176, 175, 168, 183), (177, 173, 174, 180), (178, 171, 172, 181), (179, 169, 170, 182), (75, 68, 168, 175), (160, 161, 180, 176), (68, 69, 169, 168), (165, 166, 179, 182), (69, 70, 170, 169), (163, 164, 178, 181), (70, 71, 171, 170), (161, 162, 177, 180), (1, 2, 189, 190), (3, 4, 187, 188), (5, 6, 185, 186), (7, 0, 191, 184), (0, 1, 190, 191), (2, 3, 188, 189), (4, 5, 186, 187), (6, 7, 184, 185), (204, 200, 199, 198), (205, 201, 197, 196), (206, 202, 195, 194), (207, 203, 193, 192), (200, 207, 192, 199), (201, 204, 198, 197), (202, 205, 196, 195), (203, 206, 194, 193), (186, 185, 204, 201), (184, 191, 207, 200), (191, 190, 203, 207), (189, 188, 202, 206), (144, 192, 193, 145), (342, 349, 457, 446), (343, 257, 280, 341), (298, 254, 218, 293), (356, 353, 453, 456), (216, 217, 250, 251, 252, 253), (252, 251, 247, 245), (267, 213, 346, 340, 278), (217, 208, 248, 250), (211, 227, 238, 242, 240, 231), (309, 310, 229, 210), (243, 239, 433, 436), (343, 346, 213, 257), (270, 272, 418, 414), (226, 430, 511, 311), (212, 265, 266, 413, 410), (411, 283, 285, 284, 212, 410), (293, 218, 214, 289), (444, 279, 262, 409), (215, 244, 246, 235, 332, 225, 209), (246, 245, 247, 249, 221, 235), (228, 432, 433, 239), (210, 229, 227, 211), (289, 214, 212, 284), (218, 271, 269, 214), (256, 306, 295, 233), (287, 415, 423, 303), (418, 272, 274, 420), (419, 297, 292, 417), (305, 443, 427, 219), (230, 311, 511, 431), (241, 243, 436, 435), (312, 223, 224, 313), (315, 518, 523, 318), (331, 226, 225, 332), (310, 225, 226, 311), (224, 425, 518, 315), (227, 229, 230, 228), (425, 224, 234, 426), (266, 270, 414, 413), (268, 277, 424, 416), (220, 236, 237, 222), (222, 237, 235, 221), (240, 242, 243, 241), (242, 238, 239, 243), (238, 227, 228, 239), (241, 435, 434, 232), (231, 240, 241, 232), (308, 219, 427, 494), (244, 245, 246), (247, 248, 249), (250, 248, 247, 251), (244, 253, 252, 245), (215, 216, 253, 244), (421, 300, 297, 419), (420, 274, 275, 422), (417, 292, 290, 412), (255, 276, 273, 254), (352, 339, 445, 454), (547, 415, 287, 338), (411, 412, 290, 283), (336, 333, 255, 301), (548, 335, 268, 416), (213, 286, 257), (281, 407, 443, 305), (408, 261, 279, 444), (254, 273, 271, 218), (214, 269, 265, 212), (333, 334, 276, 255), (259, 358, 347, 256), (230, 431, 432, 228), (314, 516, 428, 220), (220, 428, 429, 236), (545, 541, 329, 330), (434, 437, 211, 231, 232), (439, 440, 216, 215, 209), (437, 438, 210, 211), (512, 439, 209, 309), (440, 441, 217, 216), (264, 263, 223, 312, 221, 249, 248, 208), (233, 295, 308, 234), (306, 350, 341, 280), (301, 255, 254, 298), (260, 259, 223, 263), (223, 233, 234, 224), (347, 350, 256), (223, 259, 256, 233), (441, 409, 262, 264, 208, 217), (355, 358, 259, 260), (344, 449, 448, 345), (457, 349, 348, 458), (278, 340, 351, 258), (256, 350, 306), (453, 353, 352, 454), (356, 456, 455, 357), (348, 357, 455, 458), (258, 354, 355, 260), (303, 423, 407, 281), (262, 263, 264), (279, 261, 258, 260), (265, 269, 270, 266), (334, 267, 268, 335), (278, 258, 261, 277), (269, 271, 272, 270), (271, 273, 274, 272), (273, 276, 275, 274), (267, 278, 277, 268), (262, 279, 260, 263), (277, 261, 408, 424), (293, 289, 291, 294), (294, 291, 290, 292), (289, 284, 285, 291), (291, 285, 283, 290), (257, 286, 288, 304), (304, 288, 287, 303), (298, 293, 294, 299), (299, 294, 292, 297), (306, 280, 282, 307), (307, 282, 281, 305), (301, 298, 299, 302), (302, 299, 297, 300), (336, 301, 302, 337), (337, 302, 300, 338), (280, 257, 304, 282), (282, 304, 303, 281), (295, 306, 307, 296), (296, 307, 305, 219), (351, 354, 258), (308, 295, 296, 219), (438, 512, 309, 210), (229, 310, 311, 230), (209, 225, 310, 309), (314, 313, 316, 317), (222, 313, 314, 220), (221, 312, 313, 222), (318, 321, 322, 319), (316, 315, 318, 319), (313, 224, 315, 316), (516, 314, 317, 521), (320, 323, 531, 526), (521, 317, 320, 526), (317, 316, 319, 320), (321, 528, 533, 324), (319, 322, 323, 320), (327, 538, 430, 226), (322, 321, 324, 325), (325, 324, 327, 328), (531, 323, 326, 536), (323, 322, 325, 326), (324, 533, 538, 327), (536, 326, 329, 541), (326, 325, 328, 329), (236, 429, 545, 330), (237, 331, 332, 235), (236, 330, 331, 237), (328, 331, 330, 329), (226, 331, 328, 327), (288, 337, 338, 287), (286, 336, 337, 288), (276, 334, 335, 275), (213, 267, 334, 333), (422, 275, 335, 548), (286, 213, 333, 336), (421, 547, 338, 300), (344, 342, 446, 449), (344, 345, 346, 343), (340, 346, 345, 339), (342, 344, 343, 341), (348, 349, 350, 347), (352, 353, 354, 351), (356, 357, 358, 355), (349, 342, 341, 350), (357, 348, 347, 358), (355, 354, 353, 356), (339, 352, 351, 340), (339, 345, 448, 445), (308, 494, 426, 234), (523, 528, 321, 318), (557, 446, 457, 564), (558, 556, 478, 447), (497, 491, 369, 405), (571, 456, 453, 568), (367, 404, 403, 402, 401, 368), (403, 396, 398, 402), (465, 476, 555, 561, 364), (368, 401, 399, 359), (362, 382, 391, 393, 389, 378), (508, 361, 380, 509), (394, 436, 433, 390), (558, 447, 364, 561), (468, 414, 418, 470), (377, 510, 511, 430), (363, 410, 413, 464, 463), (411, 410, 363, 482, 483, 481), (491, 487, 365, 369), (444, 409, 460, 477), (366, 360, 376, 544, 386, 397, 395), (397, 386, 372, 400, 398, 396), (379, 390, 433, 432), (361, 362, 378, 380), (487, 482, 363, 365), (369, 365, 467, 469), (442, 384, 493, 505), (485, 502, 423, 415), (418, 420, 472, 470), (419, 417, 490, 496), (504, 370, 427, 443), (381, 431, 511, 510), (392, 435, 436, 394), (513, 514, 375, 374), (517, 522, 523, 518), (543, 544, 376, 377), (509, 510, 377, 376), (375, 517, 518, 425), (378, 379, 381, 380), (425, 426, 385, 375), (464, 413, 414, 468), (466, 416, 424, 475), (371, 373, 388, 387), (373, 372, 386, 388), (391, 392, 394, 393), (393, 394, 390, 389), (389, 390, 379, 378), (392, 383, 434, 435), (382, 383, 392, 391), (507, 494, 427, 370), (395, 397, 396), (398, 400, 399), (401, 402, 398, 399), (395, 396, 403, 404), (366, 395, 404, 367), (421, 419, 496, 499), (420, 422, 473, 472), (417, 412, 488, 490), (406, 405, 471, 474), (567, 454, 445, 554), (547, 553, 485, 415), (411, 481, 488, 412), (551, 500, 406, 546), (548, 416, 466, 550), (364, 447, 484), (479, 504, 443, 407), (408, 444, 477, 459), (405, 369, 469, 471), (365, 363, 463, 467), (546, 406, 474, 549), (451, 442, 562, 573), (381, 379, 432, 431), (515, 371, 428, 516), (371, 387, 429, 428), (545, 542, 540, 541), (434, 383, 382, 362, 437), (439, 360, 366, 367, 440), (437, 362, 361, 438), (512, 508, 360, 439), (440, 367, 368, 441), (462, 359, 399, 400, 372, 513, 374, 461), (384, 385, 507, 493), (505, 478, 556, 565), (500, 497, 405, 406), (452, 461, 374, 451), (374, 375, 385, 384), (562, 442, 565), (374, 384, 442, 451), (441, 368, 359, 462, 460, 409), (570, 452, 451, 573), (559, 560, 448, 449), (457, 458, 563, 564), (476, 450, 566, 555), (442, 505, 565), (453, 454, 567, 568), (571, 572, 455, 456), (563, 458, 455, 572), (450, 452, 570, 569), (502, 479, 407, 423), (460, 462, 461), (477, 452, 450, 459), (463, 464, 468, 467), (549, 550, 466, 465), (476, 475, 459, 450), (467, 468, 470, 469), (469, 470, 472, 471), (471, 472, 473, 474), (465, 466, 475, 476), (460, 461, 452, 477), (475, 424, 408, 459), (491, 492, 489, 487), (492, 490, 488, 489), (487, 489, 483, 482), (489, 488, 481, 483), (447, 503, 486, 484), (503, 502, 485, 486), (497, 498, 492, 491), (498, 496, 490, 492), (505, 506, 480, 478), (506, 504, 479, 480), (500, 501, 498, 497), (501, 499, 496, 498), (551, 552, 501, 500), (552, 553, 499, 501), (478, 480, 503, 447), (480, 479, 502, 503), (493, 495, 506, 505), (495, 370, 504, 506), (566, 450, 569), (507, 370, 495, 493), (438, 361, 508, 512), (380, 381, 510, 509), (360, 508, 509, 376), (515, 520, 519, 514), (373, 371, 515, 514), (372, 373, 514, 513), (522, 524, 529, 527), (519, 524, 522, 517), (514, 519, 517, 375), (516, 521, 520, 515), (525, 526, 531, 530), (521, 526, 525, 520), (520, 525, 524, 519), (527, 532, 533, 528), (524, 525, 530, 529), (537, 377, 430, 538), (529, 534, 532, 527), (534, 539, 537, 532), (531, 536, 535, 530), (530, 535, 534, 529), (532, 537, 538, 533), (536, 541, 540, 535), (535, 540, 539, 534), (387, 542, 545, 429), (388, 386, 544, 543), (387, 388, 543, 542), (539, 540, 542, 543), (377, 537, 539, 543), (486, 485, 553, 552), (484, 486, 552, 551), (474, 473, 550, 549), (364, 546, 549, 465), (422, 548, 550, 473), (484, 551, 546, 364), (421, 499, 553, 547), (559, 449, 446, 557), (559, 558, 561, 560), (555, 554, 560, 561), (557, 556, 558, 559), (563, 562, 565, 564), (567, 566, 569, 568), (571, 570, 573, 572), (564, 565, 556, 557), (572, 573, 562, 563), (570, 571, 568, 569), (554, 555, 566, 567), (554, 445, 448, 560), (507, 385, 426, 494), (523, 522, 527, 528), (629, 630, 637, 622), (583, 585, 693, 692), (681, 682, 699, 698), (587, 589, 695, 694), (680, 681, 698, 697), (577, 579, 690, 688), (687, 680, 697, 696), (686, 687, 696, 703), (580, 582, 594, 593), (596, 597, 605, 604), (586, 588, 597, 596), (576, 578, 592, 591), (582, 584, 595, 594), (588, 574, 590, 597), (574, 576, 591, 590), (578, 580, 593, 592), (584, 586, 596, 595), (598, 599, 600, 601, 602, 603, 604, 605), (594, 595, 603, 602), (592, 593, 601, 600), (590, 591, 599, 598), (597, 590, 598, 605), (595, 596, 604, 603), (593, 594, 602, 601), (591, 592, 600, 599), (589, 587, 612, 613), (613, 612, 620, 621), (579, 577, 606, 608), (585, 583, 610, 611), (575, 589, 613, 607), (577, 575, 607, 606), (581, 579, 608, 609), (587, 585, 611, 612), (583, 581, 609, 610), (614, 615, 621, 620, 619, 618, 617, 616), (611, 610, 618, 619), (609, 608, 616, 617), (606, 607, 615, 614), (607, 613, 621, 615), (612, 611, 619, 620), (610, 609, 617, 618), (608, 606, 614, 616), (588, 629, 622, 574), (586, 628, 629, 588), (584, 627, 628, 586), (582, 626, 627, 584), (580, 625, 626, 582), (578, 624, 625, 580), (576, 623, 624, 578), (574, 622, 623, 576), (640, 641, 642, 638), (622, 637, 636, 623), (623, 636, 635, 624), (624, 635, 634, 625), (632, 627, 639, 643), (626, 625, 640, 638), (627, 632, 631, 628), (628, 631, 630, 629), (581, 583, 692, 691), (638, 642, 643, 639), (625, 634, 641, 640), (633, 632, 643, 642), (627, 626, 638, 639), (634, 633, 642, 641), (650, 651, 659, 658), (648, 649, 657, 656), (646, 647, 655, 654), (644, 645, 653, 652), (651, 644, 652, 659), (649, 650, 658, 657), (656, 655, 662, 663), (645, 646, 654, 653), (652, 653, 654, 655, 656, 657, 658, 659), (644, 651, 650, 649, 648, 647, 646, 645), (661, 663, 667, 665), (655, 647, 660, 662), (647, 648, 661, 660), (648, 656, 663, 661), (666, 664, 668, 670), (660, 661, 665, 664), (662, 660, 664, 666), (663, 662, 666, 667), (669, 671, 675, 673), (667, 666, 670, 671), (665, 667, 671, 669), (664, 665, 669, 668), (673, 675, 679, 677), (668, 669, 673, 672), (670, 668, 672, 674), (671, 670, 674, 675), (676, 677, 679, 678), (672, 673, 677, 676), (674, 672, 676, 678), (675, 674, 678, 679), (630, 680, 687, 637), (631, 681, 680, 630), (632, 682, 681, 631), (633, 683, 682, 632), (634, 684, 683, 633), (635, 685, 684, 634), (636, 686, 685, 635), (637, 687, 686, 636), (696, 689, 688, 703), (703, 688, 690, 702), (702, 690, 691, 701), (701, 691, 692, 700), (700, 692, 693, 699), (699, 693, 694, 698), (698, 694, 695, 697), (697, 695, 689, 696), (682, 683, 700, 699), (579, 581, 691, 690), (683, 684, 701, 700), (589, 575, 689, 695), (575, 577, 688, 689), (684, 685, 702, 701), (585, 587, 694, 693), (685, 686, 703, 702), (709, 705, 704, 708), (710, 706, 712, 714), (708, 704, 706, 710), (704, 705, 707, 706), (705, 709, 711, 707), (711, 709, 708, 710), (713, 715, 719, 717), (707, 711, 715, 713), (711, 710, 714, 715), (706, 707, 713, 712), (717, 719, 723, 721), (712, 713, 717, 716), (715, 714, 718, 719), (714, 712, 716, 718), (723, 722, 726, 727), (716, 717, 721, 720), (719, 718, 722, 723), (718, 716, 720, 722), (727, 726, 724, 725), (722, 720, 724, 726), (721, 723, 727, 725), (720, 721, 725, 724), (751, 739, 736, 729), (734, 749, 732, 737), (732, 729, 736, 737), (747, 744, 741, 750), (735, 728, 730, 738), (742, 745, 738, 730), (746, 749, 734, 731), (743, 735, 747, 750), (746, 748, 742, 740), (745, 743, 750, 741), (728, 735, 743, 740), (748, 751, 745, 742), (739, 733, 731, 734), (735, 738, 744, 747), (749, 751, 729, 732), (733, 739, 751, 748), (740, 743, 749, 746), (746, 731, 733, 748), (739, 734, 737, 736), (743, 745, 751, 749), (738, 745, 741, 744), (740, 742, 730, 728), (763, 758, 757, 760), (755, 762, 763, 760, 761, 754), (752, 756, 757, 758, 759, 753), (753, 759, 762, 755), (758, 763, 762, 759), (760, 757, 756, 761), (754, 761, 756, 752), (775, 770, 769, 772), (767, 774, 775, 772, 773, 766), (764, 768, 769, 770, 771, 765), (765, 771, 774, 767), (770, 775, 774, 771), (772, 769, 768, 773), (766, 773, 768, 764), (787, 782, 781, 784), (779, 786, 787, 784, 785, 778), (776, 780, 781, 782, 783, 777), (777, 783, 786, 779), (782, 787, 786, 783), (784, 781, 780, 785), (778, 785, 780, 776), (799, 794, 793, 796), (791, 798, 799, 796, 797, 790), (788, 792, 793, 794, 795, 789), (789, 795, 798, 791), (794, 799, 798, 795), (796, 793, 792, 797), (790, 797, 792, 788), (811, 806, 805, 808), (803, 810, 811, 808, 809, 802), (800, 804, 805, 806, 807, 801), (801, 807, 810, 803), (806, 811, 810, 807), (808, 805, 804, 809), (802, 809, 804, 800), (823, 818, 817, 820), (815, 822, 823, 820, 821, 814), (812, 816, 817, 818, 819, 813), (813, 819, 822, 815), (818, 823, 822, 819), (820, 817, 816, 821), (814, 821, 816, 812), (835, 830, 829, 832), (827, 834, 835, 832, 833, 826), (824, 828, 829, 830, 831, 825), (825, 831, 834, 827), (830, 835, 834, 831), (832, 829, 828, 833), (826, 833, 828, 824), (847, 842, 841, 844), (839, 846, 847, 844, 845, 838), (836, 840, 841, 842, 843, 837), (837, 843, 846, 839), (842, 847, 846, 843), (844, 841, 840, 845), (838, 845, 840, 836), (859, 854, 853, 856), (851, 858, 859, 856, 857, 850), (848, 852, 853, 854, 855, 849), (849, 855, 858, 851), (854, 859, 858, 855), (856, 853, 852, 857), (850, 857, 852, 848), (871, 866, 865, 868), (863, 870, 871, 868, 869, 862), (860, 864, 865, 866, 867, 861), (861, 867, 870, 863), (866, 871, 870, 867), (868, 865, 864, 869), (862, 869, 864, 860), (883, 878, 877, 880), (875, 882, 883, 880, 881, 874), (872, 876, 877, 878, 879, 873), (873, 879, 882, 875), (878, 883, 882, 879), (880, 877, 876, 881), (874, 881, 876, 872), (895, 890, 889, 892), (887, 894, 895, 892, 893, 886), (884, 888, 889, 890, 891, 885), (885, 891, 894, 887), (890, 895, 894, 891), (892, 889, 888, 893), (886, 893, 888, 884), (907, 902, 901, 904), (899, 906, 907, 904, 905, 898), (896, 900, 901, 902, 903, 897), (897, 903, 906, 899), (902, 907, 906, 903), (904, 901, 900, 905), (898, 905, 900, 896)])
me_cylinder_034.polygons.foreach_set('material_index', [1, 1, 1, 1, 1, 1, 1, 1, 1, 1, 1, 1, 1, 1, 1, 1, 1, 1, 1, 1, 2, 2, 2, 2, 2, 2, 2, 2, 2, 2, 2, 2, 2, 2, 2, 2, 2, 2, 2, 2, 2, 2, 2, 2, 2, 2, 2, 2, 2, 2, 2, 2, 2, 2, 2, 2, 1, 1, 1, 1, 1, 1, 1, 1, 1, 1, 1, 1, 1, 1, 1, 1, 1, 1, 1, 1, 1, 1, 1, 1, 1, 1, 1, 1, 1, 1, 1, 1, 2, 2, 2, 2, 2, 2, 2, 2, 2, 2, 2, 2, 2, 2, 2, 2, 2, 2, 2, 2, 2, 2, 2, 2, 2, 2, 2, 2, 2, 2, 2, 2, 2, 2, 2, 2, 1, 1, 1, 1, 1, 1, 1, 1, 1, 3, 1, 1, 1, 1, 1, 1, 1, 1, 1, 1, 1, 1, 1, 1, 1, 3, 1, 1, 1, 1, 1, 1, 1, 1, 1, 1, 1, 1, 1, 1, 1, 1, 1, 1, 1, 1, 1, 1, 1, 1, 1, 1, 1, 1, 1, 1, 1, 1, 1, 1, 1, 1, 1, 1, 1, 1, 1, 1, 1, 1, 1, 1, 1, 1, 1, 1, 1, 1, 0, 0, 0, 0, 0, 0, 0, 0, 0, 0, 0, 0, 1, 0, 1, 1, 1, 0, 0, 0, 0, 0, 1, 1, 0, 0, 0, 0, 0, 0, 0, 0, 0, 0, 0, 0, 0, 0, 1, 0, 0, 0, 0, 0, 0, 0, 0, 0, 0, 0, 0, 0, 0, 0, 0, 1, 0, 0, 0, 1, 0, 0, 0, 0, 0, 0, 1, 0, 0, 0, 0, 0, 0, 0, 0, 0, 0, 0, 0, 0, 0, 0, 0, 0, 0, 0, 0, 0, 0, 0, 0, 0, 0, 0, 0, 0, 0, 0, 0, 1, 0, 0, 1, 0, 0, 0, 0, 0, 1, 1, 1, 1, 0, 0, 0, 0, 0, 0, 0, 0, 0, 0, 0, 0, 0, 0, 0, 0, 0, 0, 0, 0, 0, 0, 0, 0, 0, 0, 0, 0, 0, 0, 0, 0, 0, 0, 0, 0, 0, 0, 0, 0, 0, 0, 0, 0, 0, 0, 0, 0, 0, 0, 0, 0, 0, 0, 0, 0, 0, 0, 0, 0, 0, 0, 0, 0, 0, 0, 0, 0, 0, 0, 0, 0, 0, 0, 0, 0, 0, 1, 0, 1, 1, 1, 0, 0, 0, 0, 0, 1, 1, 0, 0, 0, 0, 0, 0, 0, 0, 0, 0, 0, 0, 0, 0, 1, 0, 0, 0, 0, 0, 0, 0, 0, 0, 0, 0, 0, 0, 0, 0, 0, 1, 0, 0, 0, 1, 0, 0, 0, 0, 0, 0, 1, 0, 0, 0, 0, 0, 0, 0, 0, 0, 0, 0, 0, 0, 0, 0, 0, 0, 0, 0, 0, 0, 0, 0, 0, 0, 0, 0, 0, 0, 0, 0, 0, 1, 0, 0, 1, 0, 0, 0, 0, 0, 1, 1, 1, 1, 0, 0, 0, 0, 0, 0, 0, 0, 0, 0, 0, 0, 0, 0, 0, 0, 0, 0, 0, 0, 0, 0, 0, 0, 0, 0, 0, 0, 0, 0, 0, 0, 0, 0, 0, 0, 0, 0, 0, 0, 0, 0, 0, 0, 0, 0, 0, 0, 0, 0, 0, 0, 0, 0, 0, 0, 0, 0, 0, 0, 0, 0, 0, 0, 0, 2, 2, 2, 2, 2, 2, 2, 2, 2, 2, 2, 2, 2, 2, 2, 2, 2, 2, 2, 2, 2, 2, 2, 2, 2, 2, 2, 2, 2, 2, 2, 2, 2, 2, 2, 2, 2, 2, 2, 2, 2, 2, 2, 2, 2, 2, 2, 2, 2, 2, 2, 2, 2, 2, 2, 2, 2, 2, 2, 2, 2, 2, 2, 2, 2, 2, 2, 2, 2, 2, 2, 2, 2, 2, 2, 2, 2, 2, 2, 2, 2, 2, 2, 2, 2, 2, 2, 2, 2, 2, 2, 2, 2, 2, 2, 2, 2, 2, 2, 2, 2, 2, 2, 2, 2, 2, 2, 2, 2, 2, 2, 2, 2, 2, 2, 2, 2, 2, 4, 4, 4, 4, 4, 4, 4, 4, 4, 4, 4, 4, 4, 4, 4, 4, 4, 4, 4, 4, 4, 4, 2, 2, 2, 2, 2, 2, 2, 2, 2, 2, 2, 2, 2, 2, 2, 2, 2, 2, 2, 2, 2, 2, 1, 1, 1, 1, 1, 1, 1, 1, 1, 1, 1, 1, 1, 1, 1, 1, 1, 1, 1, 1, 1, 1, 1, 1, 1, 1, 1, 1, 1, 1, 1, 1, 1, 1, 1, 1, 1, 1, 1, 1, 1, 1, 1, 1, 1, 1, 1, 1, 1, 1, 1, 1, 1, 1, 1, 1, 1, 1, 1, 1, 1, 1, 1, 1, 1, 1, 1, 1, 1, 1, 1, 1, 1, 1, 1, 1, 1, 1, 1, 1, 1, 1, 1, 1, 1, 1, 1, 1, 1, 1, 1])
me_cylinder_034.materials.append(mat_green)
me_cylinder_034.materials.append(mat_black)
me_cylinder_034.materials.append(mat_darkmetal)
me_cylinder_034.materials.append(mat_glass)
me_cylinder_034.materials.append(mat_grey)
me_cylinder_034.use_remesh_preserve_volume = False
me_cylinder_034.use_remesh_preserve_attributes = False
me_cylinder_034.use_mirror_vertex_groups = False
me_cylinder_034.update()

# ---- objects
ob_sniperrifle_3 = bpy.data.objects.new('SniperRifle_3', me_cylinder_034)

# ---- transforms, parenting, visibility, modifiers, constraints
ob_sniperrifle_3.location = (0.0, 0.0, 0.0)
ob_sniperrifle_3.lineart.crease_threshold = 0.0

# ---- collection membership
col_collection_1.objects.link(ob_sniperrifle_3)

# ---- scene / render settings (as saved in the file)
scene.frame_start = 1; scene.frame_end = 250; scene.frame_set(0)
scene.render.engine = 'CYCLES'
scene.render.resolution_x = 1000
scene.render.resolution_y = 1000
scene.render.dither_intensity = 0.0
scene.cycles.samples = 200
scene.cycles.sampling_pattern = 'TABULATED_SOBOL'
scene.cycles.light_sampling_threshold = 0.0
scene.cycles.use_adaptive_sampling = False
scene.cycles.use_light_tree = False
scene.cycles.caustics_reflective = False
scene.cycles.caustics_refractive = False
scene.cycles.blur_glossy = 0.0
scene.cycles.max_bounces = 2
scene.cycles.pixel_filter_type = 'GAUSSIAN'
scene.cycles.sample_clamp_indirect = 0.0
scene.view_settings.view_transform = 'Standard'
bpy.context.view_layer.update()

# ---- added for rendering (the .blend has no active camera): camera
cam_auto = bpy.data.cameras.new('AutoCamera')
cam_auto.lens = 50.0
cam_auto.sensor_width = 36.0
cam_auto.clip_end = 1000.0
ob_auto_camera = bpy.data.objects.new('AutoCamera', cam_auto)
scene.collection.objects.link(ob_auto_camera)
ob_auto_camera.location = (8.49603, -8.24975, 5.66233)
ob_auto_camera.rotation_euler = (1.09748, -7.21219e-08, 0.694738)
scene.camera = ob_auto_camera
bpy.context.view_layer.update()
